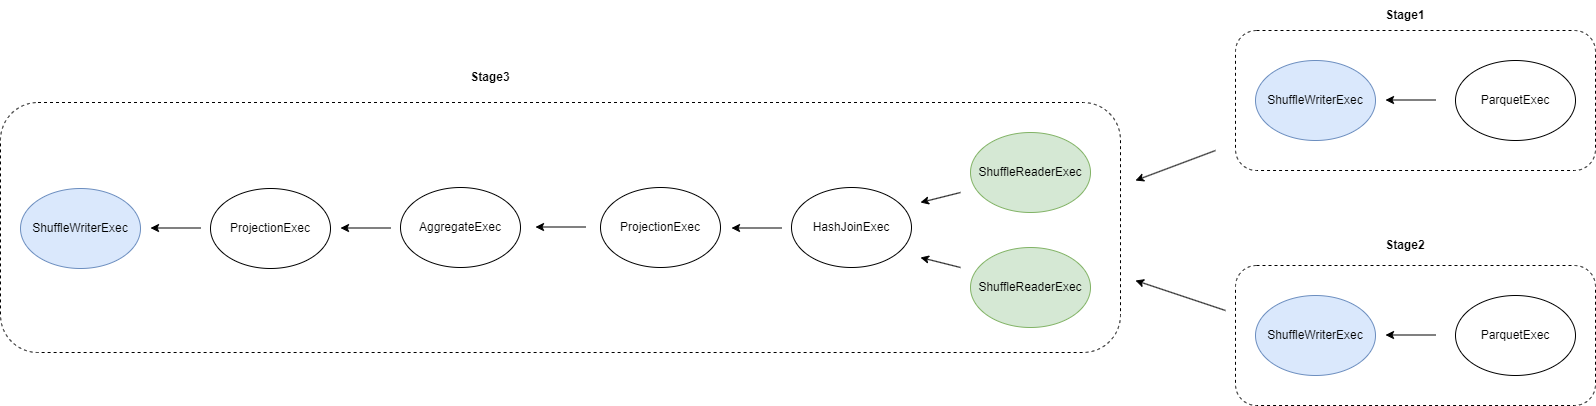

The diagram above was exported from draw.io. Its source (the exported page's mxGraphModel, read from the mxfile embedded in the PNG):
<mxGraphModel dx="2901" dy="1196" grid="1" gridSize="10" guides="1" tooltips="1" connect="1" arrows="1" fold="1" page="1" pageScale="1" pageWidth="827" pageHeight="1169" math="0" shadow="0">
  <root>
    <mxCell id="0" />
    <mxCell id="1" parent="0" />
    <mxCell id="fQD3wMod1z7SXTCQizBP-1" value="" style="rounded=1;whiteSpace=wrap;html=1;dashed=1;" parent="1" vertex="1">
      <mxGeometry x="-590" y="282" width="1120" height="250" as="geometry" />
    </mxCell>
    <mxCell id="fQD3wMod1z7SXTCQizBP-2" value="ShuffleWriterExec" style="ellipse;whiteSpace=wrap;html=1;fillColor=#dae8fc;strokeColor=#6c8ebf;" parent="1" vertex="1">
      <mxGeometry x="-570" y="368" width="120" height="80" as="geometry" />
    </mxCell>
    <mxCell id="fQD3wMod1z7SXTCQizBP-3" value="ShuffleReaderExec" style="ellipse;whiteSpace=wrap;html=1;fillColor=#d5e8d4;strokeColor=#82b366;" parent="1" vertex="1">
      <mxGeometry x="380" y="312" width="120" height="80" as="geometry" />
    </mxCell>
    <mxCell id="fQD3wMod1z7SXTCQizBP-6" value="" style="endArrow=classic;html=1;rounded=0;" parent="1" edge="1">
      <mxGeometry width="50" height="50" relative="1" as="geometry">
        <mxPoint x="-390" y="407.5" as="sourcePoint" />
        <mxPoint x="-440" y="407.5" as="targetPoint" />
      </mxGeometry>
    </mxCell>
    <mxCell id="fQD3wMod1z7SXTCQizBP-8" value="" style="endArrow=classic;html=1;rounded=0;" parent="1" edge="1">
      <mxGeometry width="50" height="50" relative="1" as="geometry">
        <mxPoint x="191" y="407.5" as="sourcePoint" />
        <mxPoint x="141" y="407.5" as="targetPoint" />
      </mxGeometry>
    </mxCell>
    <mxCell id="fQD3wMod1z7SXTCQizBP-11" value="" style="rounded=1;whiteSpace=wrap;html=1;dashed=1;" parent="1" vertex="1">
      <mxGeometry x="645" y="210" width="360" height="140" as="geometry" />
    </mxCell>
    <mxCell id="fQD3wMod1z7SXTCQizBP-12" value="ShuffleWriterExec" style="ellipse;whiteSpace=wrap;html=1;fillColor=#dae8fc;strokeColor=#6c8ebf;" parent="1" vertex="1">
      <mxGeometry x="665" y="240" width="120" height="80" as="geometry" />
    </mxCell>
    <mxCell id="fQD3wMod1z7SXTCQizBP-13" value="ParquetExec" style="ellipse;whiteSpace=wrap;html=1;" parent="1" vertex="1">
      <mxGeometry x="865" y="240" width="120" height="80" as="geometry" />
    </mxCell>
    <mxCell id="fQD3wMod1z7SXTCQizBP-14" value="" style="endArrow=classic;html=1;rounded=0;" parent="1" edge="1">
      <mxGeometry width="50" height="50" relative="1" as="geometry">
        <mxPoint x="845" y="279.5" as="sourcePoint" />
        <mxPoint x="795" y="279.5" as="targetPoint" />
      </mxGeometry>
    </mxCell>
    <mxCell id="fQD3wMod1z7SXTCQizBP-17" value="" style="rounded=1;whiteSpace=wrap;html=1;dashed=1;" parent="1" vertex="1">
      <mxGeometry x="645" y="445" width="360" height="140" as="geometry" />
    </mxCell>
    <mxCell id="fQD3wMod1z7SXTCQizBP-18" value="ShuffleWriterExec" style="ellipse;whiteSpace=wrap;html=1;fillColor=#dae8fc;strokeColor=#6c8ebf;" parent="1" vertex="1">
      <mxGeometry x="665" y="475" width="120" height="80" as="geometry" />
    </mxCell>
    <mxCell id="fQD3wMod1z7SXTCQizBP-19" value="ParquetExec" style="ellipse;whiteSpace=wrap;html=1;" parent="1" vertex="1">
      <mxGeometry x="865" y="475" width="120" height="80" as="geometry" />
    </mxCell>
    <mxCell id="fQD3wMod1z7SXTCQizBP-20" value="" style="endArrow=classic;html=1;rounded=0;" parent="1" edge="1">
      <mxGeometry width="50" height="50" relative="1" as="geometry">
        <mxPoint x="845" y="514.5" as="sourcePoint" />
        <mxPoint x="795" y="514.5" as="targetPoint" />
      </mxGeometry>
    </mxCell>
    <mxCell id="fQD3wMod1z7SXTCQizBP-21" value="Stage1" style="text;html=1;align=center;verticalAlign=middle;whiteSpace=wrap;rounded=0;fontStyle=1" parent="1" vertex="1">
      <mxGeometry x="785" y="180" width="60" height="30" as="geometry" />
    </mxCell>
    <mxCell id="fQD3wMod1z7SXTCQizBP-22" value="Stage2" style="text;html=1;align=center;verticalAlign=middle;whiteSpace=wrap;rounded=0;fontStyle=1" parent="1" vertex="1">
      <mxGeometry x="785" y="410" width="60" height="30" as="geometry" />
    </mxCell>
    <mxCell id="fQD3wMod1z7SXTCQizBP-23" value="Stage3" style="text;html=1;align=center;verticalAlign=middle;whiteSpace=wrap;rounded=0;fontStyle=1" parent="1" vertex="1">
      <mxGeometry x="-130" y="242" width="60" height="30" as="geometry" />
    </mxCell>
    <mxCell id="fQD3wMod1z7SXTCQizBP-24" value="" style="endArrow=classic;html=1;rounded=0;" parent="1" edge="1">
      <mxGeometry width="50" height="50" relative="1" as="geometry">
        <mxPoint x="625" y="330" as="sourcePoint" />
        <mxPoint x="545" y="360" as="targetPoint" />
      </mxGeometry>
    </mxCell>
    <mxCell id="fQD3wMod1z7SXTCQizBP-25" value="" style="endArrow=classic;html=1;rounded=0;" parent="1" edge="1">
      <mxGeometry width="50" height="50" relative="1" as="geometry">
        <mxPoint x="635" y="490" as="sourcePoint" />
        <mxPoint x="545" y="460" as="targetPoint" />
      </mxGeometry>
    </mxCell>
    <mxCell id="fQD3wMod1z7SXTCQizBP-26" value="ShuffleReaderExec" style="ellipse;whiteSpace=wrap;html=1;fillColor=#d5e8d4;strokeColor=#82b366;" parent="1" vertex="1">
      <mxGeometry x="380" y="427" width="120" height="80" as="geometry" />
    </mxCell>
    <mxCell id="fQD3wMod1z7SXTCQizBP-27" value="HashJoinExec" style="ellipse;whiteSpace=wrap;html=1;" parent="1" vertex="1">
      <mxGeometry x="201" y="367" width="120" height="80" as="geometry" />
    </mxCell>
    <mxCell id="fQD3wMod1z7SXTCQizBP-28" value="" style="endArrow=classic;html=1;rounded=0;" parent="1" edge="1">
      <mxGeometry width="50" height="50" relative="1" as="geometry">
        <mxPoint x="370" y="372" as="sourcePoint" />
        <mxPoint x="330" y="382" as="targetPoint" />
      </mxGeometry>
    </mxCell>
    <mxCell id="fQD3wMod1z7SXTCQizBP-29" value="" style="endArrow=classic;html=1;rounded=0;" parent="1" edge="1">
      <mxGeometry width="50" height="50" relative="1" as="geometry">
        <mxPoint x="370" y="447" as="sourcePoint" />
        <mxPoint x="330" y="437" as="targetPoint" />
      </mxGeometry>
    </mxCell>
    <mxCell id="fQD3wMod1z7SXTCQizBP-30" value="ProjectionExec" style="ellipse;whiteSpace=wrap;html=1;" parent="1" vertex="1">
      <mxGeometry x="10" y="367" width="120" height="80" as="geometry" />
    </mxCell>
    <mxCell id="fQD3wMod1z7SXTCQizBP-31" value="AggregateExec" style="ellipse;whiteSpace=wrap;html=1;" parent="1" vertex="1">
      <mxGeometry x="-190" y="367" width="120" height="80" as="geometry" />
    </mxCell>
    <mxCell id="fQD3wMod1z7SXTCQizBP-32" value="" style="endArrow=classic;html=1;rounded=0;" parent="1" edge="1">
      <mxGeometry width="50" height="50" relative="1" as="geometry">
        <mxPoint x="-5" y="406.5" as="sourcePoint" />
        <mxPoint x="-55" y="406.5" as="targetPoint" />
      </mxGeometry>
    </mxCell>
    <mxCell id="fQD3wMod1z7SXTCQizBP-33" value="ProjectionExec" style="ellipse;whiteSpace=wrap;html=1;" parent="1" vertex="1">
      <mxGeometry x="-380" y="368" width="120" height="80" as="geometry" />
    </mxCell>
    <mxCell id="fQD3wMod1z7SXTCQizBP-34" value="" style="endArrow=classic;html=1;rounded=0;" parent="1" edge="1">
      <mxGeometry width="50" height="50" relative="1" as="geometry">
        <mxPoint x="-200" y="407.5" as="sourcePoint" />
        <mxPoint x="-250" y="407.5" as="targetPoint" />
      </mxGeometry>
    </mxCell>
  </root>
</mxGraphModel>